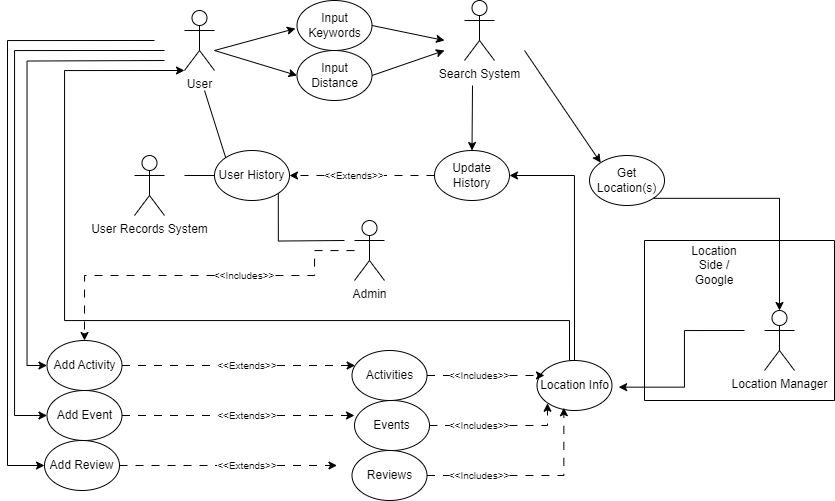

The diagram above was exported from draw.io. Its source (the exported page's mxGraphModel, read from the mxfile embedded in the PNG):
<mxGraphModel dx="2003" dy="655" grid="1" gridSize="10" guides="1" tooltips="1" connect="1" arrows="1" fold="1" page="1" pageScale="1" pageWidth="850" pageHeight="1100" math="0" shadow="0">
  <root>
    <mxCell id="0" />
    <mxCell id="1" parent="0" />
    <mxCell id="BWNVTEXJd0i0IXegyWP1-148" style="edgeStyle=orthogonalEdgeStyle;rounded=0;orthogonalLoop=1;jettySize=auto;html=1;entryX=0;entryY=0.5;entryDx=0;entryDy=0;" edge="1" parent="1" target="BWNVTEXJd0i0IXegyWP1-87">
      <mxGeometry relative="1" as="geometry">
        <mxPoint x="20" y="110" as="sourcePoint" />
      </mxGeometry>
    </mxCell>
    <mxCell id="qJ-Q3jiHQUnwsksURrkK-1" value="User" style="shape=umlActor;verticalLabelPosition=bottom;verticalAlign=top;html=1;outlineConnect=0;" parent="1" vertex="1">
      <mxGeometry x="40" y="60" width="30" height="60" as="geometry" />
    </mxCell>
    <mxCell id="qJ-Q3jiHQUnwsksURrkK-5" value="Input Keywords" style="ellipse;whiteSpace=wrap;html=1;" parent="1" vertex="1">
      <mxGeometry x="152.5" y="50" width="75" height="50" as="geometry" />
    </mxCell>
    <mxCell id="qJ-Q3jiHQUnwsksURrkK-6" value="Input Distance" style="ellipse;whiteSpace=wrap;html=1;" parent="1" vertex="1">
      <mxGeometry x="152.5" y="100" width="75" height="50" as="geometry" />
    </mxCell>
    <mxCell id="qJ-Q3jiHQUnwsksURrkK-7" value="Search System" style="shape=umlActor;verticalLabelPosition=bottom;verticalAlign=top;html=1;outlineConnect=0;" parent="1" vertex="1">
      <mxGeometry x="320" y="50" width="30" height="60" as="geometry" />
    </mxCell>
    <mxCell id="qJ-Q3jiHQUnwsksURrkK-9" value="" style="endArrow=classic;html=1;rounded=0;entryX=-0.021;entryY=0.561;entryDx=0;entryDy=0;entryPerimeter=0;" parent="1" target="qJ-Q3jiHQUnwsksURrkK-5" edge="1">
      <mxGeometry width="50" height="50" relative="1" as="geometry">
        <mxPoint x="70" y="100" as="sourcePoint" />
        <mxPoint x="120" y="50" as="targetPoint" />
      </mxGeometry>
    </mxCell>
    <mxCell id="qJ-Q3jiHQUnwsksURrkK-10" value="" style="endArrow=classic;html=1;rounded=0;entryX=0;entryY=0.5;entryDx=0;entryDy=0;" parent="1" target="qJ-Q3jiHQUnwsksURrkK-6" edge="1">
      <mxGeometry width="50" height="50" relative="1" as="geometry">
        <mxPoint x="70" y="100" as="sourcePoint" />
        <mxPoint x="148" y="68" as="targetPoint" />
      </mxGeometry>
    </mxCell>
    <mxCell id="qJ-Q3jiHQUnwsksURrkK-11" value="" style="endArrow=classic;html=1;rounded=0;exitX=1;exitY=0.5;exitDx=0;exitDy=0;" parent="1" edge="1" source="qJ-Q3jiHQUnwsksURrkK-5">
      <mxGeometry width="50" height="50" relative="1" as="geometry">
        <mxPoint x="225" y="65" as="sourcePoint" />
        <mxPoint x="300" y="90" as="targetPoint" />
      </mxGeometry>
    </mxCell>
    <mxCell id="qJ-Q3jiHQUnwsksURrkK-12" value="" style="endArrow=classic;html=1;rounded=0;exitX=1;exitY=0.5;exitDx=0;exitDy=0;" parent="1" edge="1" source="qJ-Q3jiHQUnwsksURrkK-6">
      <mxGeometry width="50" height="50" relative="1" as="geometry">
        <mxPoint x="225" y="122" as="sourcePoint" />
        <mxPoint x="300" y="100" as="targetPoint" />
      </mxGeometry>
    </mxCell>
    <mxCell id="qJ-Q3jiHQUnwsksURrkK-13" value="User History" style="ellipse;whiteSpace=wrap;html=1;" parent="1" vertex="1">
      <mxGeometry x="70" y="200" width="75" height="50" as="geometry" />
    </mxCell>
    <mxCell id="qJ-Q3jiHQUnwsksURrkK-14" value="" style="endArrow=none;html=1;rounded=0;entryX=0;entryY=0.5;entryDx=0;entryDy=0;" parent="1" target="qJ-Q3jiHQUnwsksURrkK-13" edge="1">
      <mxGeometry width="50" height="50" relative="1" as="geometry">
        <mxPoint x="40" y="225" as="sourcePoint" />
        <mxPoint x="14.999999999998408" y="269.58" as="targetPoint" />
      </mxGeometry>
    </mxCell>
    <mxCell id="BWNVTEXJd0i0IXegyWP1-143" style="edgeStyle=orthogonalEdgeStyle;rounded=0;orthogonalLoop=1;jettySize=auto;html=1;exitX=1;exitY=0.5;exitDx=0;exitDy=0;entryX=0;entryY=0.5;entryDx=0;entryDy=0;dashed=1;dashPattern=8 8;endArrow=none;endFill=0;" edge="1" parent="1" source="qJ-Q3jiHQUnwsksURrkK-17" target="BWNVTEXJd0i0IXegyWP1-139">
      <mxGeometry relative="1" as="geometry" />
    </mxCell>
    <mxCell id="qJ-Q3jiHQUnwsksURrkK-17" value="Events" style="ellipse;whiteSpace=wrap;html=1;" parent="1" vertex="1">
      <mxGeometry x="210" y="450" width="75" height="50" as="geometry" />
    </mxCell>
    <mxCell id="BWNVTEXJd0i0IXegyWP1-141" style="edgeStyle=orthogonalEdgeStyle;rounded=0;orthogonalLoop=1;jettySize=auto;html=1;exitX=1;exitY=0.5;exitDx=0;exitDy=0;entryX=0;entryY=0.5;entryDx=0;entryDy=0;dashed=1;dashPattern=8 8;endArrow=none;endFill=0;" edge="1" parent="1" source="BWNVTEXJd0i0IXegyWP1-4" target="BWNVTEXJd0i0IXegyWP1-137">
      <mxGeometry relative="1" as="geometry" />
    </mxCell>
    <mxCell id="BWNVTEXJd0i0IXegyWP1-4" value="Activities" style="ellipse;whiteSpace=wrap;html=1;" vertex="1" parent="1">
      <mxGeometry x="207.5" y="400" width="75" height="50" as="geometry" />
    </mxCell>
    <mxCell id="BWNVTEXJd0i0IXegyWP1-28" value="" style="swimlane;startSize=0;" vertex="1" parent="1">
      <mxGeometry x="500" y="290" width="190" height="160" as="geometry">
        <mxRectangle x="500" y="570" width="50" height="40" as="alternateBounds" />
      </mxGeometry>
    </mxCell>
    <mxCell id="BWNVTEXJd0i0IXegyWP1-14" value="Location Manager" style="shape=umlActor;verticalLabelPosition=bottom;verticalAlign=top;html=1;outlineConnect=0;" vertex="1" parent="BWNVTEXJd0i0IXegyWP1-28">
      <mxGeometry x="120" y="70" width="30" height="60" as="geometry" />
    </mxCell>
    <mxCell id="BWNVTEXJd0i0IXegyWP1-31" value="User Records System" style="shape=umlActor;verticalLabelPosition=bottom;verticalAlign=top;html=1;outlineConnect=0;" vertex="1" parent="1">
      <mxGeometry x="-10" y="205" width="30" height="60" as="geometry" />
    </mxCell>
    <mxCell id="BWNVTEXJd0i0IXegyWP1-46" value="" style="endArrow=classic;html=1;rounded=0;entryX=1;entryY=0.5;entryDx=0;entryDy=0;dashed=1;dashPattern=8 8;exitX=0;exitY=0.5;exitDx=0;exitDy=0;" edge="1" parent="1" source="BWNVTEXJd0i0IXegyWP1-51" target="qJ-Q3jiHQUnwsksURrkK-13">
      <mxGeometry width="50" height="50" relative="1" as="geometry">
        <mxPoint x="190" y="200" as="sourcePoint" />
        <mxPoint x="260.29" y="205" as="targetPoint" />
      </mxGeometry>
    </mxCell>
    <mxCell id="BWNVTEXJd0i0IXegyWP1-47" value="" style="endArrow=none;html=1;rounded=0;entryX=0;entryY=0;entryDx=0;entryDy=0;" edge="1" parent="1" target="qJ-Q3jiHQUnwsksURrkK-13">
      <mxGeometry width="50" height="50" relative="1" as="geometry">
        <mxPoint x="60" y="140" as="sourcePoint" />
        <mxPoint x="110" y="255" as="targetPoint" />
      </mxGeometry>
    </mxCell>
    <mxCell id="BWNVTEXJd0i0IXegyWP1-49" value="Update History" style="ellipse;whiteSpace=wrap;html=1;" vertex="1" parent="1">
      <mxGeometry x="290" y="200" width="75" height="50" as="geometry" />
    </mxCell>
    <mxCell id="BWNVTEXJd0i0IXegyWP1-50" value="" style="endArrow=classic;html=1;rounded=0;" edge="1" parent="1" target="BWNVTEXJd0i0IXegyWP1-49">
      <mxGeometry width="50" height="50" relative="1" as="geometry">
        <mxPoint x="328" y="135" as="sourcePoint" />
        <mxPoint x="372.5" y="130" as="targetPoint" />
      </mxGeometry>
    </mxCell>
    <mxCell id="BWNVTEXJd0i0IXegyWP1-52" value="" style="endArrow=none;html=1;rounded=0;entryX=1;entryY=0.5;entryDx=0;entryDy=0;dashed=1;dashPattern=8 8;exitX=0;exitY=0.5;exitDx=0;exitDy=0;endFill=0;" edge="1" parent="1" source="BWNVTEXJd0i0IXegyWP1-49" target="BWNVTEXJd0i0IXegyWP1-51">
      <mxGeometry width="50" height="50" relative="1" as="geometry">
        <mxPoint x="230" y="215" as="sourcePoint" />
        <mxPoint x="155" y="215" as="targetPoint" />
      </mxGeometry>
    </mxCell>
    <mxCell id="BWNVTEXJd0i0IXegyWP1-51" value="&lt;font style=&quot;font-size: 10px;&quot;&gt;&amp;lt;&amp;lt;Extends&amp;gt;&amp;gt;&lt;/font&gt;" style="text;strokeColor=none;align=center;fillColor=none;html=1;verticalAlign=middle;whiteSpace=wrap;rounded=0;" vertex="1" parent="1">
      <mxGeometry x="180" y="210" width="60" height="30" as="geometry" />
    </mxCell>
    <mxCell id="BWNVTEXJd0i0IXegyWP1-53" value="Get Location(s)" style="ellipse;whiteSpace=wrap;html=1;" vertex="1" parent="1">
      <mxGeometry x="445" y="205" width="75" height="50" as="geometry" />
    </mxCell>
    <mxCell id="BWNVTEXJd0i0IXegyWP1-54" value="" style="endArrow=classic;html=1;rounded=0;entryX=0;entryY=0;entryDx=0;entryDy=0;" edge="1" parent="1" target="BWNVTEXJd0i0IXegyWP1-53">
      <mxGeometry width="50" height="50" relative="1" as="geometry">
        <mxPoint x="380" y="100" as="sourcePoint" />
        <mxPoint x="640" y="440" as="targetPoint" />
      </mxGeometry>
    </mxCell>
    <mxCell id="BWNVTEXJd0i0IXegyWP1-30" value="Location Side / Google" style="text;strokeColor=none;align=center;fillColor=none;html=1;verticalAlign=middle;whiteSpace=wrap;rounded=0;" vertex="1" parent="1">
      <mxGeometry x="540" y="300" width="60" height="30" as="geometry" />
    </mxCell>
    <mxCell id="BWNVTEXJd0i0IXegyWP1-64" style="edgeStyle=orthogonalEdgeStyle;rounded=0;orthogonalLoop=1;jettySize=auto;html=1;exitX=0.5;exitY=0;exitDx=0;exitDy=0;" edge="1" parent="1" source="BWNVTEXJd0i0IXegyWP1-12">
      <mxGeometry relative="1" as="geometry">
        <mxPoint x="40" y="120" as="targetPoint" />
        <mxPoint x="425.0000000000002" y="260" as="sourcePoint" />
        <Array as="points">
          <mxPoint x="425" y="410" />
          <mxPoint x="425" y="370" />
          <mxPoint x="-80" y="370" />
          <mxPoint x="-80" y="120" />
        </Array>
      </mxGeometry>
    </mxCell>
    <mxCell id="BWNVTEXJd0i0IXegyWP1-136" style="edgeStyle=orthogonalEdgeStyle;rounded=0;orthogonalLoop=1;jettySize=auto;html=1;exitX=0.5;exitY=0;exitDx=0;exitDy=0;entryX=1;entryY=0.5;entryDx=0;entryDy=0;" edge="1" parent="1" source="BWNVTEXJd0i0IXegyWP1-12" target="BWNVTEXJd0i0IXegyWP1-49">
      <mxGeometry relative="1" as="geometry" />
    </mxCell>
    <mxCell id="BWNVTEXJd0i0IXegyWP1-12" value="Location Info" style="ellipse;whiteSpace=wrap;html=1;" vertex="1" parent="1">
      <mxGeometry x="392.5" y="410" width="75" height="50" as="geometry" />
    </mxCell>
    <mxCell id="BWNVTEXJd0i0IXegyWP1-56" style="edgeStyle=orthogonalEdgeStyle;rounded=0;orthogonalLoop=1;jettySize=auto;html=1;entryX=1.089;entryY=0.533;entryDx=0;entryDy=0;entryPerimeter=0;" edge="1" parent="1" target="BWNVTEXJd0i0IXegyWP1-12">
      <mxGeometry relative="1" as="geometry">
        <mxPoint x="600" y="380" as="sourcePoint" />
        <Array as="points">
          <mxPoint x="540" y="380" />
          <mxPoint x="540" y="437" />
        </Array>
      </mxGeometry>
    </mxCell>
    <mxCell id="BWNVTEXJd0i0IXegyWP1-57" style="edgeStyle=orthogonalEdgeStyle;rounded=0;orthogonalLoop=1;jettySize=auto;html=1;exitX=1;exitY=1;exitDx=0;exitDy=0;entryX=0.5;entryY=0;entryDx=0;entryDy=0;entryPerimeter=0;" edge="1" parent="1" source="BWNVTEXJd0i0IXegyWP1-53" target="BWNVTEXJd0i0IXegyWP1-14">
      <mxGeometry relative="1" as="geometry" />
    </mxCell>
    <mxCell id="BWNVTEXJd0i0IXegyWP1-87" value="Add Activity" style="ellipse;whiteSpace=wrap;html=1;" vertex="1" parent="1">
      <mxGeometry x="-97.5" y="390" width="75" height="50" as="geometry" />
    </mxCell>
    <mxCell id="BWNVTEXJd0i0IXegyWP1-89" value="Add Event" style="ellipse;whiteSpace=wrap;html=1;" vertex="1" parent="1">
      <mxGeometry x="-97.5" y="440" width="75" height="50" as="geometry" />
    </mxCell>
    <mxCell id="BWNVTEXJd0i0IXegyWP1-116" style="edgeStyle=orthogonalEdgeStyle;rounded=0;orthogonalLoop=1;jettySize=auto;html=1;entryX=1;entryY=1;entryDx=0;entryDy=0;endArrow=none;endFill=0;" edge="1" parent="1" target="qJ-Q3jiHQUnwsksURrkK-13">
      <mxGeometry relative="1" as="geometry">
        <mxPoint x="200" y="290" as="sourcePoint" />
      </mxGeometry>
    </mxCell>
    <mxCell id="BWNVTEXJd0i0IXegyWP1-117" value="" style="edgeStyle=orthogonalEdgeStyle;rounded=0;orthogonalLoop=1;jettySize=auto;html=1;dashed=1;dashPattern=8 8;endArrow=none;endFill=0;" edge="1" parent="1" source="BWNVTEXJd0i0IXegyWP1-94" target="BWNVTEXJd0i0IXegyWP1-100">
      <mxGeometry relative="1" as="geometry" />
    </mxCell>
    <mxCell id="BWNVTEXJd0i0IXegyWP1-94" value="Admin" style="shape=umlActor;verticalLabelPosition=bottom;verticalAlign=top;html=1;outlineConnect=0;" vertex="1" parent="1">
      <mxGeometry x="210" y="270" width="30" height="60" as="geometry" />
    </mxCell>
    <mxCell id="BWNVTEXJd0i0IXegyWP1-118" style="edgeStyle=orthogonalEdgeStyle;rounded=0;orthogonalLoop=1;jettySize=auto;html=1;entryX=0.5;entryY=0;entryDx=0;entryDy=0;dashed=1;dashPattern=8 8;" edge="1" parent="1" source="BWNVTEXJd0i0IXegyWP1-100" target="BWNVTEXJd0i0IXegyWP1-87">
      <mxGeometry relative="1" as="geometry" />
    </mxCell>
    <mxCell id="BWNVTEXJd0i0IXegyWP1-100" value="&lt;font style=&quot;font-size: 10px;&quot;&gt;&amp;lt;&amp;lt;Includes&amp;gt;&amp;gt;&lt;/font&gt;" style="text;strokeColor=none;align=center;fillColor=none;html=1;verticalAlign=middle;whiteSpace=wrap;rounded=0;" vertex="1" parent="1">
      <mxGeometry x="70" y="310" width="60" height="30" as="geometry" />
    </mxCell>
    <mxCell id="BWNVTEXJd0i0IXegyWP1-105" value="" style="edgeStyle=orthogonalEdgeStyle;rounded=0;orthogonalLoop=1;jettySize=auto;html=1;exitX=1;exitY=0.5;exitDx=0;exitDy=0;entryX=0;entryY=0.5;entryDx=0;entryDy=0;dashed=1;dashPattern=8 8;endArrow=none;endFill=0;" edge="1" parent="1" source="BWNVTEXJd0i0IXegyWP1-87" target="BWNVTEXJd0i0IXegyWP1-103">
      <mxGeometry relative="1" as="geometry">
        <mxPoint x="42.5" y="455" as="sourcePoint" />
        <mxPoint x="107.5" y="485" as="targetPoint" />
      </mxGeometry>
    </mxCell>
    <mxCell id="BWNVTEXJd0i0IXegyWP1-112" style="edgeStyle=orthogonalEdgeStyle;rounded=0;orthogonalLoop=1;jettySize=auto;html=1;exitX=1;exitY=0.5;exitDx=0;exitDy=0;dashed=1;dashPattern=8 8;" edge="1" parent="1" source="BWNVTEXJd0i0IXegyWP1-103" target="BWNVTEXJd0i0IXegyWP1-4">
      <mxGeometry relative="1" as="geometry">
        <Array as="points">
          <mxPoint x="177.5" y="415" />
          <mxPoint x="177.5" y="415" />
        </Array>
      </mxGeometry>
    </mxCell>
    <mxCell id="BWNVTEXJd0i0IXegyWP1-103" value="&lt;font style=&quot;font-size: 10px;&quot;&gt;&amp;lt;&amp;lt;Extends&amp;gt;&amp;gt;&lt;/font&gt;" style="text;strokeColor=none;align=center;fillColor=none;html=1;verticalAlign=middle;whiteSpace=wrap;rounded=0;" vertex="1" parent="1">
      <mxGeometry x="72.5" y="400" width="60" height="30" as="geometry" />
    </mxCell>
    <mxCell id="BWNVTEXJd0i0IXegyWP1-123" value="" style="edgeStyle=orthogonalEdgeStyle;rounded=0;orthogonalLoop=1;jettySize=auto;html=1;exitX=1;exitY=0.5;exitDx=0;exitDy=0;dashed=1;dashPattern=8 8;entryX=0;entryY=0.5;entryDx=0;entryDy=0;endArrow=none;endFill=0;" edge="1" parent="1" source="BWNVTEXJd0i0IXegyWP1-89" target="BWNVTEXJd0i0IXegyWP1-122">
      <mxGeometry relative="1" as="geometry">
        <mxPoint x="-22.5" y="465" as="sourcePoint" />
        <mxPoint x="32.5" y="480" as="targetPoint" />
        <Array as="points">
          <mxPoint x="42.5" y="465" />
          <mxPoint x="42.5" y="465" />
        </Array>
      </mxGeometry>
    </mxCell>
    <mxCell id="BWNVTEXJd0i0IXegyWP1-122" value="&lt;font style=&quot;font-size: 10px;&quot;&gt;&amp;lt;&amp;lt;Extends&amp;gt;&amp;gt;&lt;/font&gt;" style="text;strokeColor=none;align=center;fillColor=none;html=1;verticalAlign=middle;whiteSpace=wrap;rounded=0;" vertex="1" parent="1">
      <mxGeometry x="72.5" y="450" width="60" height="30" as="geometry" />
    </mxCell>
    <mxCell id="BWNVTEXJd0i0IXegyWP1-125" value="&lt;font style=&quot;font-size: 10px;&quot;&gt;&amp;lt;&amp;lt;Extends&amp;gt;&amp;gt;&lt;/font&gt;" style="text;strokeColor=none;align=center;fillColor=none;html=1;verticalAlign=middle;whiteSpace=wrap;rounded=0;" vertex="1" parent="1">
      <mxGeometry x="72.5" y="500" width="60" height="30" as="geometry" />
    </mxCell>
    <mxCell id="BWNVTEXJd0i0IXegyWP1-129" style="edgeStyle=orthogonalEdgeStyle;rounded=0;orthogonalLoop=1;jettySize=auto;html=1;exitX=1;exitY=0.5;exitDx=0;exitDy=0;dashed=1;dashPattern=8 8;" edge="1" parent="1" source="BWNVTEXJd0i0IXegyWP1-125">
      <mxGeometry relative="1" as="geometry">
        <mxPoint x="192.5" y="515" as="targetPoint" />
      </mxGeometry>
    </mxCell>
    <mxCell id="BWNVTEXJd0i0IXegyWP1-131" style="edgeStyle=orthogonalEdgeStyle;rounded=0;orthogonalLoop=1;jettySize=auto;html=1;exitX=1;exitY=0.5;exitDx=0;exitDy=0;entryX=0;entryY=0.5;entryDx=0;entryDy=0;dashed=1;dashPattern=8 8;endArrow=none;endFill=0;" edge="1" parent="1" source="BWNVTEXJd0i0IXegyWP1-130" target="BWNVTEXJd0i0IXegyWP1-125">
      <mxGeometry relative="1" as="geometry" />
    </mxCell>
    <mxCell id="BWNVTEXJd0i0IXegyWP1-130" value="Add Review" style="ellipse;whiteSpace=wrap;html=1;" vertex="1" parent="1">
      <mxGeometry x="-100" y="490" width="75" height="50" as="geometry" />
    </mxCell>
    <mxCell id="BWNVTEXJd0i0IXegyWP1-145" style="edgeStyle=orthogonalEdgeStyle;rounded=0;orthogonalLoop=1;jettySize=auto;html=1;exitX=1;exitY=0.5;exitDx=0;exitDy=0;entryX=0;entryY=0.5;entryDx=0;entryDy=0;dashed=1;dashPattern=8 8;endArrow=none;endFill=0;" edge="1" parent="1" source="BWNVTEXJd0i0IXegyWP1-134" target="BWNVTEXJd0i0IXegyWP1-140">
      <mxGeometry relative="1" as="geometry" />
    </mxCell>
    <mxCell id="BWNVTEXJd0i0IXegyWP1-134" value="Reviews" style="ellipse;whiteSpace=wrap;html=1;" vertex="1" parent="1">
      <mxGeometry x="207.5" y="500" width="75" height="50" as="geometry" />
    </mxCell>
    <mxCell id="BWNVTEXJd0i0IXegyWP1-135" style="edgeStyle=orthogonalEdgeStyle;rounded=0;orthogonalLoop=1;jettySize=auto;html=1;exitX=1;exitY=0.5;exitDx=0;exitDy=0;dashed=1;dashPattern=8 8;" edge="1" parent="1" source="BWNVTEXJd0i0IXegyWP1-122">
      <mxGeometry relative="1" as="geometry">
        <mxPoint x="210" y="465" as="targetPoint" />
      </mxGeometry>
    </mxCell>
    <mxCell id="BWNVTEXJd0i0IXegyWP1-137" value="&lt;font style=&quot;font-size: 10px;&quot;&gt;&amp;lt;&amp;lt;Includes&amp;gt;&amp;gt;&lt;/font&gt;" style="text;strokeColor=none;align=center;fillColor=none;html=1;verticalAlign=middle;whiteSpace=wrap;rounded=0;" vertex="1" parent="1">
      <mxGeometry x="305" y="410" width="60" height="30" as="geometry" />
    </mxCell>
    <mxCell id="BWNVTEXJd0i0IXegyWP1-144" style="edgeStyle=orthogonalEdgeStyle;rounded=0;orthogonalLoop=1;jettySize=auto;html=1;exitX=1;exitY=0.5;exitDx=0;exitDy=0;entryX=0;entryY=1;entryDx=0;entryDy=0;dashed=1;dashPattern=8 8;" edge="1" parent="1" source="BWNVTEXJd0i0IXegyWP1-139" target="BWNVTEXJd0i0IXegyWP1-12">
      <mxGeometry relative="1" as="geometry">
        <Array as="points">
          <mxPoint x="403" y="475" />
          <mxPoint x="403" y="453" />
        </Array>
      </mxGeometry>
    </mxCell>
    <mxCell id="BWNVTEXJd0i0IXegyWP1-139" value="&lt;font style=&quot;font-size: 10px;&quot;&gt;&amp;lt;&amp;lt;Includes&amp;gt;&amp;gt;&lt;/font&gt;" style="text;strokeColor=none;align=center;fillColor=none;html=1;verticalAlign=middle;whiteSpace=wrap;rounded=0;" vertex="1" parent="1">
      <mxGeometry x="305" y="460" width="60" height="30" as="geometry" />
    </mxCell>
    <mxCell id="BWNVTEXJd0i0IXegyWP1-140" value="&lt;font style=&quot;font-size: 10px;&quot;&gt;&amp;lt;&amp;lt;Includes&amp;gt;&amp;gt;&lt;/font&gt;" style="text;strokeColor=none;align=center;fillColor=none;html=1;verticalAlign=middle;whiteSpace=wrap;rounded=0;" vertex="1" parent="1">
      <mxGeometry x="305" y="510" width="60" height="30" as="geometry" />
    </mxCell>
    <mxCell id="BWNVTEXJd0i0IXegyWP1-142" style="edgeStyle=orthogonalEdgeStyle;rounded=0;orthogonalLoop=1;jettySize=auto;html=1;exitX=1;exitY=0.5;exitDx=0;exitDy=0;entryX=0.1;entryY=0.299;entryDx=0;entryDy=0;entryPerimeter=0;dashed=1;dashPattern=8 8;" edge="1" parent="1" source="BWNVTEXJd0i0IXegyWP1-137" target="BWNVTEXJd0i0IXegyWP1-12">
      <mxGeometry relative="1" as="geometry" />
    </mxCell>
    <mxCell id="BWNVTEXJd0i0IXegyWP1-146" style="edgeStyle=orthogonalEdgeStyle;rounded=0;orthogonalLoop=1;jettySize=auto;html=1;exitX=1;exitY=0.5;exitDx=0;exitDy=0;entryX=0.358;entryY=0.945;entryDx=0;entryDy=0;entryPerimeter=0;dashed=1;dashPattern=8 8;" edge="1" parent="1" source="BWNVTEXJd0i0IXegyWP1-140" target="BWNVTEXJd0i0IXegyWP1-12">
      <mxGeometry relative="1" as="geometry" />
    </mxCell>
    <mxCell id="BWNVTEXJd0i0IXegyWP1-149" style="edgeStyle=orthogonalEdgeStyle;rounded=0;orthogonalLoop=1;jettySize=auto;html=1;entryX=0;entryY=0.5;entryDx=0;entryDy=0;" edge="1" parent="1" target="BWNVTEXJd0i0IXegyWP1-89">
      <mxGeometry relative="1" as="geometry">
        <mxPoint x="20" y="100" as="sourcePoint" />
        <mxPoint x="-90" y="410" as="targetPoint" />
        <Array as="points">
          <mxPoint x="-130" y="100" />
          <mxPoint x="-130" y="465" />
        </Array>
      </mxGeometry>
    </mxCell>
    <mxCell id="BWNVTEXJd0i0IXegyWP1-150" style="edgeStyle=orthogonalEdgeStyle;rounded=0;orthogonalLoop=1;jettySize=auto;html=1;entryX=0;entryY=0.5;entryDx=0;entryDy=0;" edge="1" parent="1" target="BWNVTEXJd0i0IXegyWP1-130">
      <mxGeometry relative="1" as="geometry">
        <mxPoint x="10" y="90" as="sourcePoint" />
        <mxPoint x="-104" y="460" as="targetPoint" />
        <Array as="points">
          <mxPoint x="-137" y="90" />
          <mxPoint x="-137" y="515" />
        </Array>
      </mxGeometry>
    </mxCell>
  </root>
</mxGraphModel>